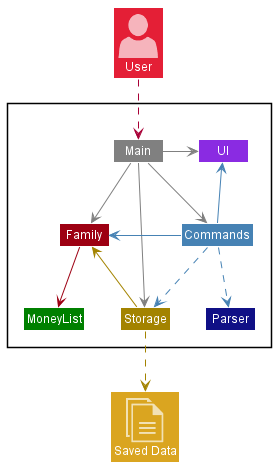

The diagram above was rendered by PlantUML. Its source (embedded in the PNG):
@startuml
!include <office/Concepts/globe_internet>
!include <office/Concepts/documents>
!include <office/Users/user>
!include style.puml

Package " "<<Rectangle>>{
    Class UI UI_COLOR
    Class Commands COMMAND_COLOR
    Class Storage STORAGE_COLOR
    Class Family MODEL_COLOR
    Class MoneyList MONEY_COLOR
    Class Main #grey
    Class Parser LOGIC_COLOR
}

Class "<$user>\nUser" as User MODEL_COLOR_T2
Class "<$documents>\nSaved Data" as File STORAGE_COLOR_T3

Main -right[#grey]->UI
Main -down[#grey]->Family
Main -right[#grey]->Commands
Main -down[#grey]->Storage

Commands -up[COMMAND_COLOR]->UI
Commands -left[COMMAND_COLOR]->Family
Commands -down[COMMAND_COLOR].>Storage
Commands -down[COMMAND_COLOR].>Parser

Family -down[MODEL_COLOR]->MoneyList

Storage -left[STORAGE_COLOR]>Family
Storage .down[STORAGE_COLOR].>File

User ..> Main
@enduml